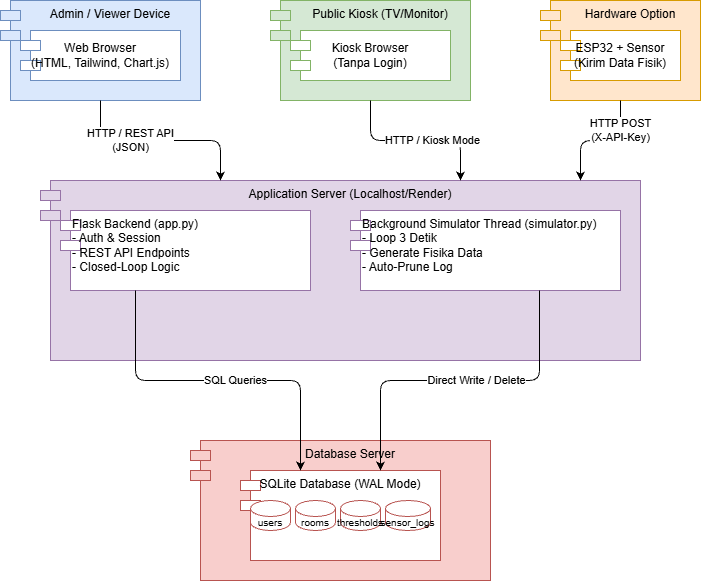

The diagram above was exported from draw.io. Its source (the exported page's mxGraphModel, read from the mxfile embedded in the PNG):
<mxGraphModel dx="2446" dy="1627" grid="1" gridSize="10" guides="1" tooltips="1" connect="1" arrows="1" fold="1" page="1" pageScale="1" pageWidth="850" pageHeight="1100" math="0" shadow="0">
  <root>
    <mxCell id="0" />
    <mxCell id="1" parent="0" />
    <mxCell id="nodeAdmin" parent="1" style="shape=module;align=left;spacingLeft=20;align=top;verticalAlign=top;whiteSpace=wrap;html=1;fillColor=#dae8fc;strokeColor=#6c8ebf;" value="Admin / Viewer Device" vertex="1">
      <mxGeometry height="100" width="200" x="80" y="40" as="geometry" />
    </mxCell>
    <mxCell id="artBrowser1" parent="nodeAdmin" style="shape=module;align=center;verticalAlign=middle;whiteSpace=wrap;html=1;fillColor=#ffffff;strokeColor=#6c8ebf;" value="Web Browser&lt;br&gt;(HTML, Tailwind, Chart.js)" vertex="1">
      <mxGeometry height="50" width="160" x="20" y="30" as="geometry" />
    </mxCell>
    <mxCell id="nodeKiosk" parent="1" style="shape=module;align=left;spacingLeft=20;align=top;verticalAlign=top;whiteSpace=wrap;html=1;fillColor=#d5e8d4;strokeColor=#82b366;" value="Public Kiosk (TV/Monitor)" vertex="1">
      <mxGeometry height="100" width="200" x="350" y="40" as="geometry" />
    </mxCell>
    <mxCell id="artBrowser2" parent="nodeKiosk" style="shape=module;align=center;verticalAlign=middle;whiteSpace=wrap;html=1;fillColor=#ffffff;strokeColor=#82b366;" value="Kiosk Browser&lt;br&gt;(Tanpa Login)" vertex="1">
      <mxGeometry height="50" width="160" x="20" y="30" as="geometry" />
    </mxCell>
    <mxCell id="nodeESP32" parent="1" style="shape=module;align=left;spacingLeft=20;align=top;verticalAlign=top;whiteSpace=wrap;html=1;fillColor=#ffe6cc;strokeColor=#d79b00;" value="Hardware Option" vertex="1">
      <mxGeometry height="100" width="160" x="620" y="40" as="geometry" />
    </mxCell>
    <mxCell id="artESP32" parent="nodeESP32" style="shape=module;align=center;verticalAlign=middle;whiteSpace=wrap;html=1;fillColor=#ffffff;strokeColor=#d79b00;" value="ESP32 + Sensor&lt;br&gt;(Kirim Data Fisik)" vertex="1">
      <mxGeometry height="50" width="120" x="20" y="30" as="geometry" />
    </mxCell>
    <mxCell id="nodeServer" parent="1" style="shape=module;align=left;spacingLeft=20;align=top;verticalAlign=top;whiteSpace=wrap;html=1;fillColor=#e1d5e7;strokeColor=#9673a6;" value="Application Server (Localhost/Render)" vertex="1">
      <mxGeometry height="180" width="600" x="120" y="220" as="geometry" />
    </mxCell>
    <mxCell id="artFlask" parent="nodeServer" style="shape=module;align=left;spacingLeft=10;verticalAlign=top;whiteSpace=wrap;html=1;fillColor=#ffffff;strokeColor=#9673a6;" value="Flask Backend (app.py)&lt;br&gt;- Auth &amp; Session&lt;br&gt;- REST API Endpoints&lt;br&gt;- Closed-Loop Logic" vertex="1">
      <mxGeometry height="80" width="250" x="20" y="30" as="geometry" />
    </mxCell>
    <mxCell id="artSim" parent="nodeServer" style="shape=module;align=left;spacingLeft=10;verticalAlign=top;whiteSpace=wrap;html=1;fillColor=#ffffff;strokeColor=#9673a6;" value="Background Simulator Thread (simulator.py)&lt;br&gt;- Loop 3 Detik&lt;br&gt;- Generate Fisika Data&lt;br&gt;- Auto-Prune Log" vertex="1">
      <mxGeometry height="80" width="270" x="310" y="30" as="geometry" />
    </mxCell>
    <mxCell id="nodeDB" parent="1" style="shape=module;align=left;spacingLeft=20;align=top;verticalAlign=top;whiteSpace=wrap;html=1;fillColor=#f8cecc;strokeColor=#b85450;" value="Database Server" vertex="1">
      <mxGeometry height="140" width="300" x="270" y="480" as="geometry" />
    </mxCell>
    <mxCell id="artSQLite" parent="nodeDB" style="shape=module;align=center;verticalAlign=top;whiteSpace=wrap;html=1;fillColor=#ffffff;strokeColor=#b85450;" value="SQLite Database (WAL Mode)" vertex="1">
      <mxGeometry height="90" width="200" x="50" y="30" as="geometry" />
    </mxCell>
    <mxCell id="tbl1" parent="artSQLite" style="shape=cylinder3;whiteSpace=wrap;html=1;boundedLbl=1;backgroundOutline=1;size=8;fillColor=#ffffff;strokeColor=#b85450;fontSize=10;" value="users" vertex="1">
      <mxGeometry height="30" width="40" x="10" y="30" as="geometry" />
    </mxCell>
    <mxCell id="tbl2" parent="artSQLite" style="shape=cylinder3;whiteSpace=wrap;html=1;boundedLbl=1;backgroundOutline=1;size=8;fillColor=#ffffff;strokeColor=#b85450;fontSize=10;" value="rooms" vertex="1">
      <mxGeometry height="30" width="40" x="55" y="30" as="geometry" />
    </mxCell>
    <mxCell id="tbl3" parent="artSQLite" style="shape=cylinder3;whiteSpace=wrap;html=1;boundedLbl=1;backgroundOutline=1;size=8;fillColor=#ffffff;strokeColor=#b85450;fontSize=10;" value="thresholds" vertex="1">
      <mxGeometry height="30" width="40" x="100" y="30" as="geometry" />
    </mxCell>
    <mxCell id="tbl4" parent="artSQLite" style="shape=cylinder3;whiteSpace=wrap;html=1;boundedLbl=1;backgroundOutline=1;size=8;fillColor=#ffffff;strokeColor=#b85450;fontSize=10;" value="sensor_logs" vertex="1">
      <mxGeometry height="30" width="45" x="145" y="30" as="geometry" />
    </mxCell>
    <mxCell id="conn1" edge="1" parent="1" source="nodeAdmin" style="edgeStyle=orthogonalEdgeStyle;rounded=1;html=1;exitX=0.5;exitY=1;entryX=0.3;entryY=0;" target="nodeServer" value="HTTP / REST API&lt;br&gt;(JSON)">
      <mxGeometry relative="1" x="-0.3" as="geometry" />
    </mxCell>
    <mxCell id="conn2" edge="1" parent="1" source="nodeKiosk" style="edgeStyle=orthogonalEdgeStyle;rounded=1;html=1;exitX=0.5;exitY=1;entryX=0.7;entryY=0;" target="nodeServer" value="HTTP / Kiosk Mode">
      <mxGeometry relative="1" x="0.2" as="geometry" />
    </mxCell>
    <mxCell id="conn3" edge="1" parent="1" source="nodeESP32" style="edgeStyle=orthogonalEdgeStyle;rounded=1;html=1;exitX=0.5;exitY=1;entryX=0.9;entryY=0;" target="nodeServer" value="HTTP POST&lt;br&gt;(X-API-Key)">
      <mxGeometry relative="1" x="-0.5" as="geometry" />
    </mxCell>
    <mxCell id="conn4" edge="1" parent="1" source="artFlask" style="edgeStyle=orthogonalEdgeStyle;rounded=1;html=1;exitX=0.3;exitY=1;entryX=0.3;entryY=0;" target="artSQLite" value="SQL Queries">
      <mxGeometry relative="1" x="0.1" as="geometry" />
    </mxCell>
    <mxCell id="conn5" edge="1" parent="1" source="artSim" style="edgeStyle=orthogonalEdgeStyle;rounded=1;html=1;exitX=0.7;exitY=1;entryX=0.7;entryY=0;" target="artSQLite" value="Direct Write / Delete">
      <mxGeometry relative="1" x="-0.1" as="geometry" />
    </mxCell>
  </root>
</mxGraphModel>